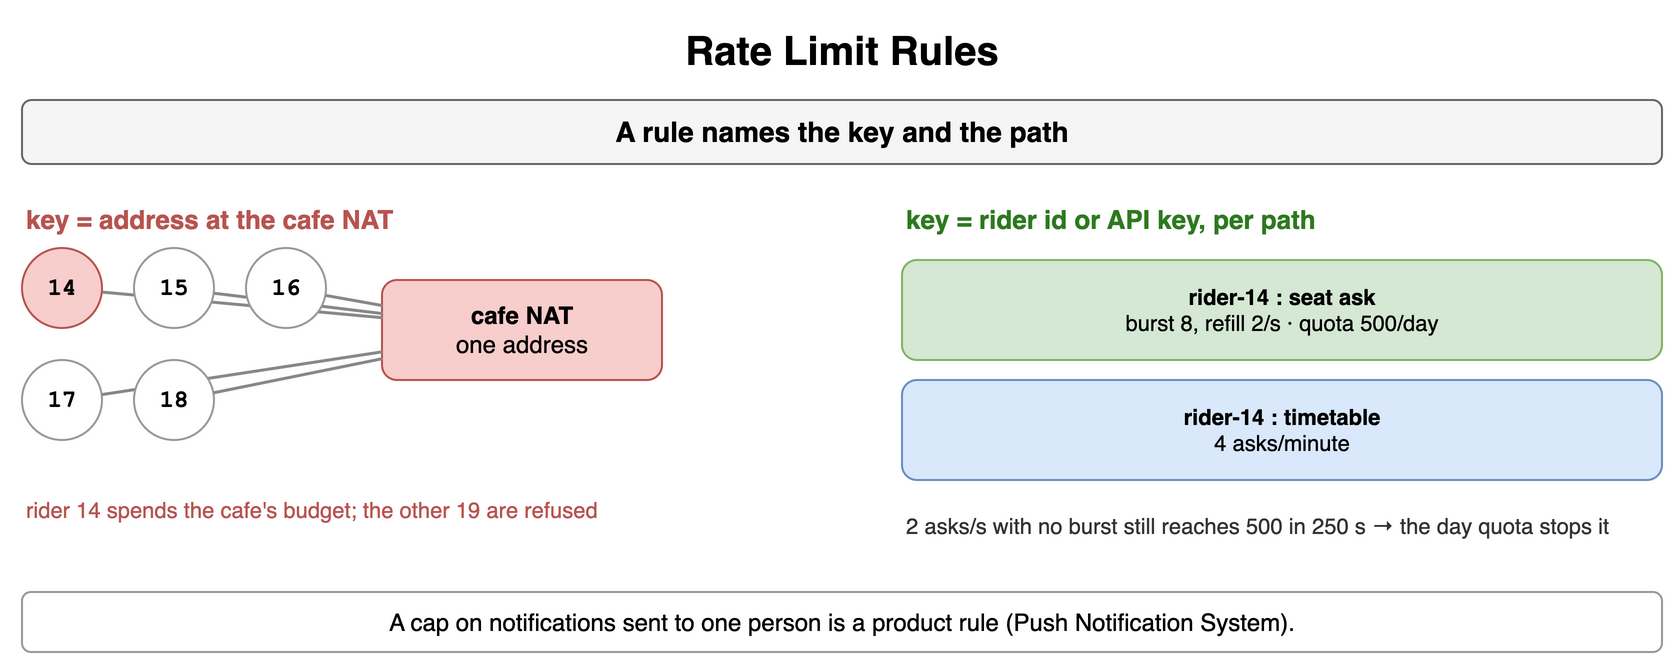

The diagram above was exported from draw.io. Its source (the exported page's mxGraphModel, read from the mxfile embedded in the PNG):
<mxGraphModel dx="900" dy="340" grid="1" gridSize="10" guides="1" tooltips="1" connect="1" arrows="1" fold="1" page="1" pageScale="1" pageWidth="900" pageHeight="340" math="0" shadow="0">
  <root>
    <mxCell id="0" />
    <mxCell id="1" parent="0" />
    <mxCell id="b1" value="Rate Limit Rules" style="text;html=1;align=center;verticalAlign=middle;whiteSpace=wrap;fontSize=20;fontStyle=1;" vertex="1" parent="1">
      <mxGeometry x="40" y="10" width="820" height="30" as="geometry" />
    </mxCell>
    <mxCell id="b2" value="A rule names the key and the path" style="rounded=1;whiteSpace=wrap;html=1;fillColor=#f5f5f5;strokeColor=#666666;fontStyle=1;fontSize=14;" vertex="1" parent="1">
      <mxGeometry x="40" y="50" width="820" height="32" as="geometry" />
    </mxCell>
    <mxCell id="b3" value="key = address at the cafe NAT" style="text;html=1;whiteSpace=wrap;fontSize=11;align=left;verticalAlign=middle;fontSize=13;fontColor=#b85450;fontStyle=1;" vertex="1" parent="1">
      <mxGeometry x="40" y="100" width="400" height="20" as="geometry" />
    </mxCell>
    <mxCell id="b4" value="cafe NAT&lt;br&gt;&lt;span style='font-weight:normal'&gt;one address&lt;/span&gt;" style="rounded=1;whiteSpace=wrap;html=1;fillColor=#f8cecc;strokeColor=#b85450;fontSize=12;align=center;fontStyle=1;" vertex="1" parent="1">
      <mxGeometry x="220" y="140" width="140" height="50" as="geometry" />
    </mxCell>
    <mxCell id="b5" value="14" style="ellipse;whiteSpace=wrap;html=1;fontStyle=1;fontSize=12;fontFamily=Courier New;fillColor=#f8cecc;strokeColor=#b85450;" vertex="1" parent="1">
      <mxGeometry x="40" y="124" width="40" height="40" as="geometry" />
    </mxCell>
    <mxCell id="b6" value="" style="endArrow=none;html=1;strokeColor=#888888;strokeWidth=1.5;" edge="1" parent="1" source="b5" target="b4">
      <mxGeometry relative="1" as="geometry" />
    </mxCell>
    <mxCell id="b7" value="15" style="ellipse;whiteSpace=wrap;html=1;fontStyle=1;fontSize=12;fontFamily=Courier New;fillColor=#ffffff;strokeColor=#999999;" vertex="1" parent="1">
      <mxGeometry x="96" y="124" width="40" height="40" as="geometry" />
    </mxCell>
    <mxCell id="b8" value="" style="endArrow=none;html=1;strokeColor=#888888;strokeWidth=1.5;" edge="1" parent="1" source="b7" target="b4">
      <mxGeometry relative="1" as="geometry" />
    </mxCell>
    <mxCell id="b9" value="16" style="ellipse;whiteSpace=wrap;html=1;fontStyle=1;fontSize=12;fontFamily=Courier New;fillColor=#ffffff;strokeColor=#999999;" vertex="1" parent="1">
      <mxGeometry x="152" y="124" width="40" height="40" as="geometry" />
    </mxCell>
    <mxCell id="b10" value="" style="endArrow=none;html=1;strokeColor=#888888;strokeWidth=1.5;" edge="1" parent="1" source="b9" target="b4">
      <mxGeometry relative="1" as="geometry" />
    </mxCell>
    <mxCell id="b11" value="17" style="ellipse;whiteSpace=wrap;html=1;fontStyle=1;fontSize=12;fontFamily=Courier New;fillColor=#ffffff;strokeColor=#999999;" vertex="1" parent="1">
      <mxGeometry x="40" y="180" width="40" height="40" as="geometry" />
    </mxCell>
    <mxCell id="b12" value="" style="endArrow=none;html=1;strokeColor=#888888;strokeWidth=1.5;" edge="1" parent="1" source="b11" target="b4">
      <mxGeometry relative="1" as="geometry" />
    </mxCell>
    <mxCell id="b13" value="18" style="ellipse;whiteSpace=wrap;html=1;fontStyle=1;fontSize=12;fontFamily=Courier New;fillColor=#ffffff;strokeColor=#999999;" vertex="1" parent="1">
      <mxGeometry x="96" y="180" width="40" height="40" as="geometry" />
    </mxCell>
    <mxCell id="b14" value="" style="endArrow=none;html=1;strokeColor=#888888;strokeWidth=1.5;" edge="1" parent="1" source="b13" target="b4">
      <mxGeometry relative="1" as="geometry" />
    </mxCell>
    <mxCell id="b15" value="rider 14 spends the cafe's budget; the other 19 are refused" style="text;html=1;whiteSpace=wrap;fontSize=11;align=left;verticalAlign=middle;fontSize=11;fontColor=#b85450;" vertex="1" parent="1">
      <mxGeometry x="40" y="240" width="380" height="30" as="geometry" />
    </mxCell>
    <mxCell id="b16" value="key = rider id or API key, per path" style="text;html=1;whiteSpace=wrap;fontSize=11;align=left;verticalAlign=middle;fontSize=13;fontColor=#2d7a1f;fontStyle=1;" vertex="1" parent="1">
      <mxGeometry x="480" y="100" width="380" height="20" as="geometry" />
    </mxCell>
    <mxCell id="b17" value="rider-14 : seat ask&lt;br&gt;&lt;span style='font-weight:normal'&gt;burst 8, refill 2/s · quota 500/day&lt;/span&gt;" style="rounded=1;whiteSpace=wrap;html=1;fillColor=#d5e8d4;strokeColor=#82b366;fontSize=11;align=center;fontStyle=1;" vertex="1" parent="1">
      <mxGeometry x="480" y="130" width="380" height="50" as="geometry" />
    </mxCell>
    <mxCell id="b18" value="rider-14 : timetable&lt;br&gt;&lt;span style='font-weight:normal'&gt;4 asks/minute&lt;/span&gt;" style="rounded=1;whiteSpace=wrap;html=1;fillColor=#dae8fc;strokeColor=#6c8ebf;fontSize=11;align=center;fontStyle=1;" vertex="1" parent="1">
      <mxGeometry x="480" y="190" width="380" height="50" as="geometry" />
    </mxCell>
    <mxCell id="b19" value="2 asks/s with no burst still reaches 500 in 250 s → the day quota stops it" style="text;html=1;whiteSpace=wrap;fontSize=11;align=left;verticalAlign=middle;fontSize=11;fontColor=#333333;" vertex="1" parent="1">
      <mxGeometry x="480" y="248" width="380" height="30" as="geometry" />
    </mxCell>
    <mxCell id="b20" value="A cap on notifications sent to one person is a product rule (Push Notification System)." style="rounded=1;whiteSpace=wrap;html=1;fillColor=#ffffff;strokeColor=#999999;fontSize=12;align=center;" vertex="1" parent="1">
      <mxGeometry x="40" y="296" width="820" height="30" as="geometry" />
    </mxCell>
  </root>
</mxGraphModel>